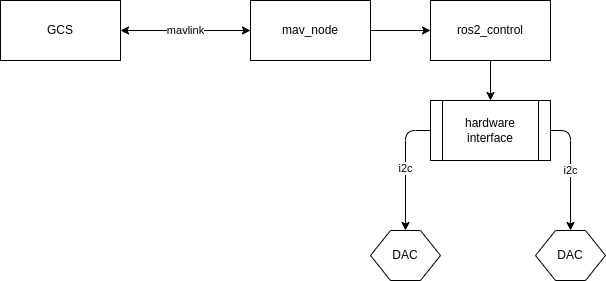

The diagram above was exported from draw.io. Its source (the exported page's mxGraphModel, read from the mxfile embedded in the PNG):
<mxGraphModel dx="796" dy="654" grid="1" gridSize="10" guides="1" tooltips="1" connect="1" arrows="1" fold="1" page="1" pageScale="1" pageWidth="850" pageHeight="1100" math="0" shadow="0">
  <root>
    <mxCell id="0" />
    <mxCell id="1" parent="0" />
    <mxCell id="2" value="GCS" style="rounded=0;whiteSpace=wrap;html=1;" vertex="1" parent="1">
      <mxGeometry x="50" y="220" width="120" height="60" as="geometry" />
    </mxCell>
    <mxCell id="9" style="edgeStyle=none;html=1;exitX=1;exitY=0.5;exitDx=0;exitDy=0;entryX=0;entryY=0.5;entryDx=0;entryDy=0;" edge="1" parent="1" source="3" target="8">
      <mxGeometry relative="1" as="geometry" />
    </mxCell>
    <mxCell id="3" value="mav_node" style="rounded=0;whiteSpace=wrap;html=1;" vertex="1" parent="1">
      <mxGeometry x="300" y="220" width="120" height="60" as="geometry" />
    </mxCell>
    <mxCell id="7" value="mavlink" style="endArrow=classic;startArrow=classic;html=1;exitX=1;exitY=0.5;exitDx=0;exitDy=0;entryX=0;entryY=0.5;entryDx=0;entryDy=0;" edge="1" parent="1" source="2" target="3">
      <mxGeometry width="50" height="50" relative="1" as="geometry">
        <mxPoint x="380" y="360" as="sourcePoint" />
        <mxPoint x="430" y="310" as="targetPoint" />
      </mxGeometry>
    </mxCell>
    <mxCell id="15" value="" style="edgeStyle=none;html=1;" edge="1" parent="1" source="8" target="10">
      <mxGeometry relative="1" as="geometry" />
    </mxCell>
    <mxCell id="8" value="ros2_control" style="rounded=0;whiteSpace=wrap;html=1;" vertex="1" parent="1">
      <mxGeometry x="480" y="220" width="120" height="60" as="geometry" />
    </mxCell>
    <mxCell id="13" value="i2c" style="edgeStyle=none;html=1;exitX=0;exitY=0.5;exitDx=0;exitDy=0;entryX=0.5;entryY=0;entryDx=0;entryDy=0;" edge="1" parent="1" source="10" target="11">
      <mxGeometry relative="1" as="geometry">
        <Array as="points">
          <mxPoint x="455" y="350" />
        </Array>
      </mxGeometry>
    </mxCell>
    <mxCell id="14" value="i2c" style="edgeStyle=none;html=1;entryX=0.5;entryY=0;entryDx=0;entryDy=0;exitX=1;exitY=0.5;exitDx=0;exitDy=0;" edge="1" parent="1" source="10" target="12">
      <mxGeometry relative="1" as="geometry">
        <Array as="points">
          <mxPoint x="620" y="350" />
        </Array>
      </mxGeometry>
    </mxCell>
    <mxCell id="10" value="hardware interface" style="shape=process;whiteSpace=wrap;html=1;backgroundOutline=1;" vertex="1" parent="1">
      <mxGeometry x="480" y="320" width="120" height="60" as="geometry" />
    </mxCell>
    <mxCell id="11" value="DAC" style="shape=hexagon;perimeter=hexagonPerimeter2;whiteSpace=wrap;html=1;fixedSize=1;" vertex="1" parent="1">
      <mxGeometry x="420" y="450" width="70" height="50" as="geometry" />
    </mxCell>
    <mxCell id="12" value="DAC" style="shape=hexagon;perimeter=hexagonPerimeter2;whiteSpace=wrap;html=1;fixedSize=1;" vertex="1" parent="1">
      <mxGeometry x="585" y="450" width="70" height="50" as="geometry" />
    </mxCell>
  </root>
</mxGraphModel>